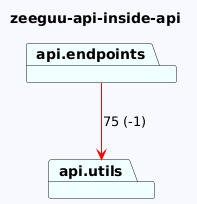

The diagram above was rendered by PlantUML. Its source (embedded in the PNG):
@startuml
skinparam backgroundColor GhostWhite
title zeeguu-api-inside-api
package "api.utils" #Azure
package "api.endpoints" #Azure

"api.endpoints"-->"api.utils" #Red : 75 (-1)
@enduml